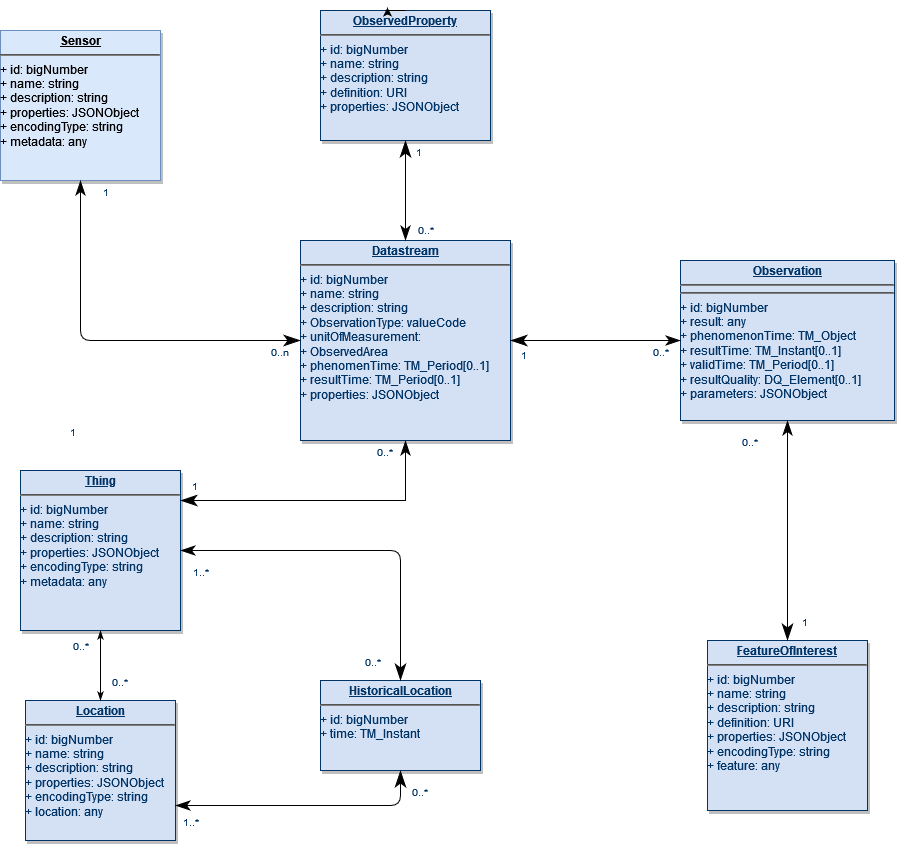

The diagram above was exported from draw.io. Its source (the exported page's mxGraphModel, read from the mxfile embedded in the PNG):
<mxGraphModel dx="1106" dy="986" grid="1" gridSize="10" guides="1" tooltips="1" connect="1" arrows="1" fold="1" page="1" pageScale="1" pageWidth="826" pageHeight="1169" background="none" math="0" shadow="0">
  <root>
    <mxCell id="0" />
    <mxCell id="1" parent="0" />
    <mxCell id="22" value="&lt;p style=&quot;margin: 0px; margin-top: 4px; text-align: center; text-decoration: underline;&quot;&gt;&lt;strong&gt;Observation&lt;/strong&gt;&lt;/p&gt;&lt;hr&gt;&lt;hr&gt;&lt;div&gt;+ id: bigNumber&lt;/div&gt;&lt;div&gt;+ result: any&lt;/div&gt;&lt;div&gt;+ phenomenonTime: TM_Object&lt;/div&gt;&lt;div&gt;+ resultTime: TM_Instant[0..1]&lt;/div&gt;&lt;div&gt;+ validTime: TM_Period[0..1]&lt;/div&gt;&lt;div&gt;+ resultQuality: DQ_Element[0..1]&lt;/div&gt;&lt;div&gt;+ parameters: JSONObject&lt;/div&gt;" style="verticalAlign=top;align=left;overflow=fill;fontSize=12;fontFamily=Helvetica;html=1;strokeColor=#003366;shadow=1;fillColor=#D4E1F5;fontColor=#003366" parent="1" vertex="1">
      <mxGeometry x="720" y="270" width="214" height="160" as="geometry" />
    </mxCell>
    <mxCell id="23" value="&lt;p style=&quot;margin: 0px; margin-top: 4px; text-align: center; text-decoration: underline;&quot;&gt;&lt;strong&gt;ObservedProperty&lt;/strong&gt;&lt;/p&gt;&lt;hr&gt;&lt;div&gt;+ id: bigNumber&lt;/div&gt;&lt;div&gt;+ name: string&lt;br&gt;&lt;/div&gt;&lt;div&gt;+ description: string&lt;/div&gt;&lt;div&gt;+ definition: URI&lt;/div&gt;&lt;div&gt;+ properties: JSONObject&lt;br&gt;&lt;/div&gt;" style="verticalAlign=top;align=left;overflow=fill;fontSize=12;fontFamily=Helvetica;html=1;strokeColor=#003366;shadow=1;fillColor=#D4E1F5;fontColor=#003366" parent="1" vertex="1">
      <mxGeometry x="360" y="20" width="170" height="130" as="geometry" />
    </mxCell>
    <mxCell id="24" value="&lt;p style=&quot;margin: 0px; margin-top: 4px; text-align: center; text-decoration: underline;&quot;&gt;&lt;strong&gt;Sensor&lt;/strong&gt;&lt;/p&gt;&lt;hr&gt;&lt;div&gt;+ id: bigNumber&lt;/div&gt;&lt;div&gt;+ name: string&lt;br&gt;&lt;/div&gt;&lt;div&gt;+ description: string&lt;/div&gt;&lt;div&gt;+ properties: JSONObject&lt;br&gt;&lt;/div&gt;&lt;div&gt;+ encodingType: string&lt;/div&gt;+ metadata: any" style="verticalAlign=top;align=left;overflow=fill;fontSize=12;fontFamily=Helvetica;html=1;strokeColor=#6c8ebf;shadow=1;fillColor=#dae8fc;labelBorderColor=none;" parent="1" vertex="1">
      <mxGeometry x="40.00000000000023" y="40.000000000000625" width="160" height="150" as="geometry" />
    </mxCell>
    <mxCell id="26" value="&lt;p style=&quot;margin: 0px; margin-top: 4px; text-align: center; text-decoration: underline;&quot;&gt;&lt;strong&gt;FeatureOfInterest&lt;/strong&gt;&lt;/p&gt;&lt;hr&gt;&lt;div&gt;+ id: bigNumber&lt;/div&gt;&lt;div&gt;+ name: string&lt;br&gt;&lt;/div&gt;&lt;div&gt;+ description: string&lt;/div&gt;&lt;div&gt;+ definition: URI&lt;/div&gt;&lt;div&gt;+ properties: JSONObject&lt;/div&gt;&lt;div&gt;&lt;div&gt;+ encodingType: string&lt;/div&gt;+ feature: any&lt;/div&gt;" style="verticalAlign=top;align=left;overflow=fill;fontSize=12;fontFamily=Helvetica;html=1;strokeColor=#003366;shadow=1;fillColor=#D4E1F5;fontColor=#003366" parent="1" vertex="1">
      <mxGeometry x="747" y="650" width="160" height="170" as="geometry" />
    </mxCell>
    <mxCell id="28" value="&lt;p style=&quot;margin: 0px; margin-top: 4px; text-align: center; text-decoration: underline;&quot;&gt;&lt;strong&gt;Location&lt;/strong&gt;&lt;/p&gt;&lt;hr&gt;&lt;div&gt;+ id: bigNumber&lt;/div&gt;&lt;div&gt;+ name: string&lt;br&gt;&lt;/div&gt;&lt;div&gt;+ description: string&lt;/div&gt;&lt;div&gt;+ properties: JSONObject&lt;br&gt;&lt;/div&gt;&lt;div&gt;+ encodingType: string&lt;/div&gt;+ location: any" style="verticalAlign=top;align=left;overflow=fill;fontSize=12;fontFamily=Helvetica;html=1;strokeColor=#003366;shadow=1;fillColor=#D4E1F5;fontColor=#003366" parent="1" vertex="1">
      <mxGeometry x="65" y="710" width="150" height="140" as="geometry" />
    </mxCell>
    <mxCell id="29" value="&lt;p style=&quot;margin: 0px; margin-top: 4px; text-align: center; text-decoration: underline;&quot;&gt;&lt;strong&gt;Datastream&lt;/strong&gt;&lt;/p&gt;&lt;hr&gt;&lt;div&gt;+ id: bigNumber&lt;/div&gt;&lt;div&gt;+ name: string&lt;br&gt;&lt;/div&gt;&lt;div&gt;+ description: string&lt;/div&gt;&lt;div&gt;+ ObservationType: valueCode&lt;/div&gt;&lt;div&gt;+ unitOfMeasurement:&lt;/div&gt;&lt;div&gt;+ ObservedArea&lt;br&gt;&lt;/div&gt;&lt;div&gt;+ phenomenTime: TM_Period[0..1]&lt;/div&gt;&lt;div&gt;+ resultTime: TM_Period[0..1]&lt;/div&gt;&lt;div&gt;+ properties: JSONObject&lt;/div&gt;" style="verticalAlign=top;align=left;overflow=fill;fontSize=12;fontFamily=Helvetica;html=1;strokeColor=#003366;shadow=1;fillColor=#D4E1F5;fontColor=#003366" parent="1" vertex="1">
      <mxGeometry x="340" y="250" width="210" height="200" as="geometry" />
    </mxCell>
    <mxCell id="33" value="&lt;p style=&quot;margin: 0px; margin-top: 4px; text-align: center; text-decoration: underline;&quot;&gt;&lt;strong&gt;HistoricalLocation&lt;/strong&gt;&lt;/p&gt;&lt;hr&gt;&lt;div&gt;+ id: bigNumber&lt;/div&gt;+ time: TM_Instant" style="verticalAlign=top;align=left;overflow=fill;fontSize=12;fontFamily=Helvetica;html=1;strokeColor=#003366;shadow=1;fillColor=#D4E1F5;fontColor=#003366" parent="1" vertex="1">
      <mxGeometry x="360" y="689.9999999999995" width="160" height="90" as="geometry" />
    </mxCell>
    <mxCell id="34" value="&lt;p style=&quot;margin: 0px ; margin-top: 4px ; text-align: center ; text-decoration: underline&quot;&gt;&lt;strong&gt;Thing&lt;/strong&gt;&lt;/p&gt;&lt;hr&gt;&lt;div&gt;+ id: bigNumber&lt;/div&gt;&lt;div&gt;+ name: string&lt;br&gt;&lt;/div&gt;&lt;div&gt;+ description: string&lt;/div&gt;&lt;div&gt;+ properties: JSONObject&lt;br&gt;&lt;/div&gt;&lt;div&gt;+ encodingType: string&lt;/div&gt;+ metadata: any" style="verticalAlign=top;align=left;overflow=fill;fontSize=12;fontFamily=Helvetica;html=1;strokeColor=#003366;shadow=1;fillColor=#D4E1F5;fontColor=#003366" parent="1" vertex="1">
      <mxGeometry x="60" y="480" width="160" height="160" as="geometry" />
    </mxCell>
    <mxCell id="48" value="" style="endArrow=classicThin;endSize=12;startArrow=classicThin;startSize=14;startFill=1;edgeStyle=orthogonalEdgeStyle;exitX=1;exitY=0.5;rounded=0;endFill=1;exitDx=0;exitDy=0;" parent="1" source="29" target="22" edge="1">
      <mxGeometry x="769.3599999999999" y="450" as="geometry">
        <mxPoint x="769.3599999999999" y="450" as="sourcePoint" />
        <mxPoint x="929.3599999999999" y="450" as="targetPoint" />
      </mxGeometry>
    </mxCell>
    <mxCell id="49" value="1" style="resizable=0;align=left;verticalAlign=top;labelBackgroundColor=#ffffff;fontSize=10;strokeColor=#003366;shadow=1;fillColor=#D4E1F5;fontColor=#003366" parent="48" connectable="0" vertex="1">
      <mxGeometry x="-1" relative="1" as="geometry">
        <mxPoint x="8.919999999999803" y="3.039999999999177" as="offset" />
      </mxGeometry>
    </mxCell>
    <mxCell id="50" value="0..*" style="resizable=0;align=right;verticalAlign=top;labelBackgroundColor=#ffffff;fontSize=10;strokeColor=#003366;shadow=1;fillColor=#D4E1F5;fontColor=#003366" parent="48" connectable="0" vertex="1">
      <mxGeometry x="1" relative="1" as="geometry">
        <mxPoint x="-10" as="offset" />
      </mxGeometry>
    </mxCell>
    <mxCell id="bR1a0VQFYlHCWtVmemlt-122" value="1" style="resizable=0;align=left;verticalAlign=top;labelBackgroundColor=#ffffff;fontSize=10;strokeColor=#003366;shadow=1;fillColor=#D4E1F5;fontColor=#003366" connectable="0" vertex="1" parent="48">
      <mxGeometry x="-1" relative="1" as="geometry">
        <mxPoint x="290" y="270" as="offset" />
      </mxGeometry>
    </mxCell>
    <mxCell id="51" value="" style="endArrow=classicThin;endSize=12;startArrow=classicThin;startSize=14;startFill=1;edgeStyle=orthogonalEdgeStyle;endFill=1;" parent="1" source="23" target="29" edge="1">
      <mxGeometry x="389.35999999999996" y="350" as="geometry">
        <mxPoint x="389.35999999999996" y="350" as="sourcePoint" />
        <mxPoint x="549.3599999999999" y="350" as="targetPoint" />
      </mxGeometry>
    </mxCell>
    <mxCell id="52" value="1" style="resizable=0;align=left;verticalAlign=top;labelBackgroundColor=#ffffff;fontSize=10;strokeColor=#003366;shadow=1;fillColor=#D4E1F5;fontColor=#003366" parent="51" connectable="0" vertex="1">
      <mxGeometry x="-1" relative="1" as="geometry">
        <mxPoint x="8.91999999999958" as="offset" />
      </mxGeometry>
    </mxCell>
    <mxCell id="53" value="0..*" style="resizable=0;align=right;verticalAlign=top;labelBackgroundColor=#ffffff;fontSize=10;strokeColor=#003366;shadow=1;fillColor=#D4E1F5;fontColor=#003366" parent="51" connectable="0" vertex="1">
      <mxGeometry x="1" relative="1" as="geometry">
        <mxPoint x="30" y="-22" as="offset" />
      </mxGeometry>
    </mxCell>
    <mxCell id="54" value="" style="endArrow=classicThin;endSize=12;startArrow=classicThin;startSize=14;startFill=1;edgeStyle=orthogonalEdgeStyle;exitX=0.5;exitY=0;rounded=0;endFill=1;exitDx=0;exitDy=0;" parent="1" source="26" target="22" edge="1">
      <mxGeometry x="1209.36" y="170" as="geometry">
        <mxPoint x="1209.36" y="170" as="sourcePoint" />
        <mxPoint x="1369.36" y="170" as="targetPoint" />
      </mxGeometry>
    </mxCell>
    <mxCell id="55" value="0..*" style="resizable=0;align=left;verticalAlign=top;labelBackgroundColor=#ffffff;fontSize=10;strokeColor=#003366;shadow=1;fillColor=#D4E1F5;fontColor=#003366" parent="54" connectable="0" vertex="1">
      <mxGeometry x="-1" relative="1" as="geometry">
        <mxPoint x="-47" y="-210" as="offset" />
      </mxGeometry>
    </mxCell>
    <mxCell id="56" value="1" style="resizable=0;align=right;verticalAlign=top;labelBackgroundColor=#ffffff;fontSize=10;strokeColor=#003366;shadow=1;fillColor=#D4E1F5;fontColor=#003366" parent="54" connectable="0" vertex="1">
      <mxGeometry x="1" relative="1" as="geometry">
        <mxPoint x="-710" as="offset" />
      </mxGeometry>
    </mxCell>
    <mxCell id="63" value="" style="endArrow=classicThin;endSize=12;startArrow=classicThin;startSize=14;startFill=1;edgeStyle=orthogonalEdgeStyle;entryX=1;entryY=0.5;entryDx=0;entryDy=0;exitX=0.5;exitY=0;exitDx=0;exitDy=0;endFill=1;" parent="1" source="33" target="34" edge="1">
      <mxGeometry x="479.35999999999996" y="790" as="geometry">
        <mxPoint x="479.35999999999996" y="790" as="sourcePoint" />
        <mxPoint x="639.3599999999999" y="790" as="targetPoint" />
      </mxGeometry>
    </mxCell>
    <mxCell id="64" value="0..*&#10;" style="resizable=0;align=left;verticalAlign=top;labelBackgroundColor=#ffffff;fontSize=10;strokeColor=#003366;shadow=1;fillColor=#D4E1F5;fontColor=#003366" parent="63" connectable="0" vertex="1">
      <mxGeometry x="-1" relative="1" as="geometry">
        <mxPoint x="-37" y="-30" as="offset" />
      </mxGeometry>
    </mxCell>
    <mxCell id="65" value="1..*&#10;" style="resizable=0;align=right;verticalAlign=top;labelBackgroundColor=#ffffff;fontSize=10;strokeColor=#003366;shadow=1;fillColor=#D4E1F5;fontColor=#003366" parent="63" connectable="0" vertex="1">
      <mxGeometry x="1" relative="1" as="geometry">
        <mxPoint x="30" y="10" as="offset" />
      </mxGeometry>
    </mxCell>
    <mxCell id="72" value="" style="endArrow=classicThin;endSize=12;startArrow=classicThin;startSize=14;startFill=1;edgeStyle=orthogonalEdgeStyle;entryX=0.5;entryY=1;rounded=0;endFill=1;entryDx=0;entryDy=0;" parent="1" source="34" target="29" edge="1">
      <mxGeometry x="419.35999999999996" y="820" as="geometry">
        <mxPoint x="419.35999999999996" y="820" as="sourcePoint" />
        <mxPoint x="579.3599999999999" y="820" as="targetPoint" />
        <Array as="points">
          <mxPoint x="150" y="510" />
          <mxPoint x="445" y="510" />
        </Array>
      </mxGeometry>
    </mxCell>
    <mxCell id="73" value="1" style="resizable=0;align=left;verticalAlign=top;labelBackgroundColor=#ffffff;fontSize=10;strokeColor=#003366;shadow=1;fillColor=#D4E1F5;fontColor=#003366" parent="72" connectable="0" vertex="1">
      <mxGeometry x="-1" relative="1" as="geometry">
        <mxPoint x="10" y="-26.160000000000235" as="offset" />
      </mxGeometry>
    </mxCell>
    <mxCell id="74" value="0..*" style="resizable=0;align=right;verticalAlign=top;labelBackgroundColor=#ffffff;fontSize=10;strokeColor=#003366;shadow=1;fillColor=#D4E1F5;fontColor=#003366" parent="72" connectable="0" vertex="1">
      <mxGeometry x="1" relative="1" as="geometry">
        <mxPoint x="-11.080000000000421" as="offset" />
      </mxGeometry>
    </mxCell>
    <mxCell id="99" value="" style="endArrow=classicThin;endSize=12;startArrow=classicThin;startSize=14;startFill=1;edgeStyle=orthogonalEdgeStyle;endFill=1;" parent="1" source="29" target="24" edge="1">
      <mxGeometry x="369.35999999999996" y="360" as="geometry">
        <mxPoint x="369.35999999999996" y="360" as="sourcePoint" />
        <mxPoint x="529.3599999999999" y="360" as="targetPoint" />
        <Array as="points" />
      </mxGeometry>
    </mxCell>
    <mxCell id="100" value="0..n" style="resizable=0;align=left;verticalAlign=top;labelBackgroundColor=#ffffff;fontSize=10;strokeColor=#003366;shadow=1;fillColor=#D4E1F5;fontColor=#003366" parent="99" connectable="0" vertex="1">
      <mxGeometry x="-1" relative="1" as="geometry">
        <mxPoint x="-31.08000000000042" as="offset" />
      </mxGeometry>
    </mxCell>
    <mxCell id="101" value="1" style="resizable=0;align=right;verticalAlign=top;labelBackgroundColor=#ffffff;fontSize=10;strokeColor=#003366;shadow=1;fillColor=#D4E1F5;fontColor=#003366" parent="99" connectable="0" vertex="1">
      <mxGeometry x="1" relative="1" as="geometry">
        <mxPoint x="30" as="offset" />
      </mxGeometry>
    </mxCell>
    <mxCell id="107" value="" style="endArrow=classicThin;edgeStyle=orthogonalEdgeStyle;startArrow=classicThin;startFill=1;endFill=1;" parent="1" source="28" target="34" edge="1">
      <mxGeometry x="190" y="950" as="geometry">
        <mxPoint x="190" y="950" as="sourcePoint" />
        <mxPoint x="350" y="950" as="targetPoint" />
      </mxGeometry>
    </mxCell>
    <mxCell id="108" value="0..*" style="resizable=0;align=left;verticalAlign=bottom;labelBackgroundColor=#ffffff;fontSize=10;strokeColor=#003366;shadow=1;fillColor=#D4E1F5;fontColor=#003366" parent="107" connectable="0" vertex="1">
      <mxGeometry x="-1" relative="1" as="geometry">
        <mxPoint x="10" y="-10" as="offset" />
      </mxGeometry>
    </mxCell>
    <mxCell id="109" value="0..*" style="resizable=0;align=right;verticalAlign=bottom;labelBackgroundColor=#ffffff;fontSize=10;strokeColor=#003366;shadow=1;fillColor=#D4E1F5;fontColor=#003366" parent="107" connectable="0" vertex="1">
      <mxGeometry x="1" relative="1" as="geometry">
        <mxPoint x="-10" y="23.83999999999977" as="offset" />
      </mxGeometry>
    </mxCell>
    <mxCell id="bR1a0VQFYlHCWtVmemlt-114" style="edgeStyle=orthogonalEdgeStyle;rounded=0;orthogonalLoop=1;jettySize=auto;html=1;exitX=0.5;exitY=0;exitDx=0;exitDy=0;entryX=0.394;entryY=-0.023;entryDx=0;entryDy=0;entryPerimeter=0;" edge="1" parent="1" source="23" target="23">
      <mxGeometry relative="1" as="geometry" />
    </mxCell>
    <mxCell id="bR1a0VQFYlHCWtVmemlt-119" value="" style="endArrow=classicThin;endSize=12;startArrow=classicThin;startSize=14;startFill=1;edgeStyle=orthogonalEdgeStyle;entryX=1;entryY=0.75;entryDx=0;entryDy=0;exitX=0.5;exitY=1;exitDx=0;exitDy=0;endFill=1;" edge="1" parent="1" source="33" target="28">
      <mxGeometry x="349.35999999999996" y="920.0000000000005" as="geometry">
        <mxPoint x="310" y="820" as="sourcePoint" />
        <mxPoint x="90" y="690.0000000000005" as="targetPoint" />
      </mxGeometry>
    </mxCell>
    <mxCell id="bR1a0VQFYlHCWtVmemlt-120" value="0..*&#10;" style="resizable=0;align=left;verticalAlign=top;labelBackgroundColor=#ffffff;fontSize=10;strokeColor=#003366;shadow=1;fillColor=#D4E1F5;fontColor=#003366" connectable="0" vertex="1" parent="bR1a0VQFYlHCWtVmemlt-119">
      <mxGeometry x="-1" relative="1" as="geometry">
        <mxPoint x="10" y="10" as="offset" />
      </mxGeometry>
    </mxCell>
    <mxCell id="bR1a0VQFYlHCWtVmemlt-121" value="1..*" style="resizable=0;align=right;verticalAlign=top;labelBackgroundColor=#ffffff;fontSize=10;strokeColor=#003366;shadow=1;fillColor=#D4E1F5;fontColor=#003366" connectable="0" vertex="1" parent="bR1a0VQFYlHCWtVmemlt-119">
      <mxGeometry x="1" relative="1" as="geometry">
        <mxPoint x="25" y="5" as="offset" />
      </mxGeometry>
    </mxCell>
  </root>
</mxGraphModel>